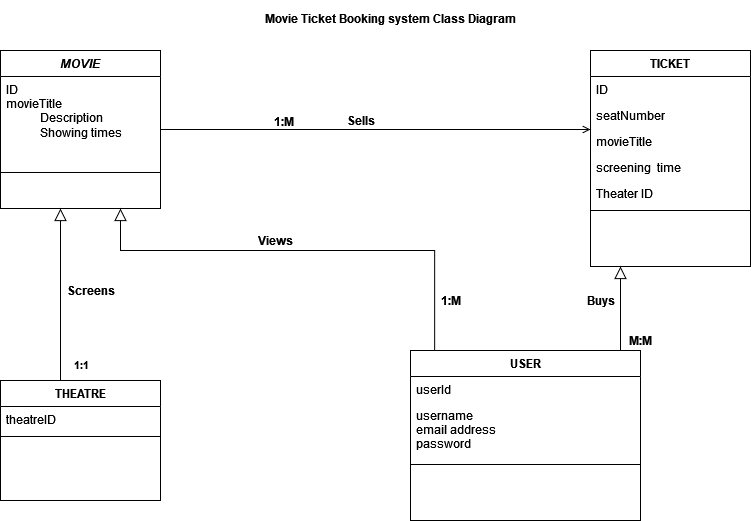

The diagram above was exported from draw.io. Its source (the exported page's mxGraphModel, read from the mxfile embedded in the PNG):
<mxGraphModel dx="1108" dy="1609" grid="1" gridSize="10" guides="1" tooltips="1" connect="1" arrows="1" fold="1" page="1" pageScale="1" pageWidth="827" pageHeight="1169" math="0" shadow="0">
  <root>
    <mxCell id="WIyWlLk6GJQsqaUBKTNV-0" />
    <mxCell id="WIyWlLk6GJQsqaUBKTNV-1" parent="WIyWlLk6GJQsqaUBKTNV-0" />
    <mxCell id="zkfFHV4jXpPFQw0GAbJ--0" value="MOVIE" style="swimlane;fontStyle=3;align=center;verticalAlign=top;childLayout=stackLayout;horizontal=1;startSize=26;horizontalStack=0;resizeParent=1;resizeLast=0;collapsible=1;marginBottom=0;rounded=0;shadow=0;strokeWidth=1;" parent="WIyWlLk6GJQsqaUBKTNV-1" vertex="1">
      <mxGeometry x="10" y="40" width="160" height="158" as="geometry">
        <mxRectangle x="220" y="100" width="160" height="26" as="alternateBounds" />
      </mxGeometry>
    </mxCell>
    <mxCell id="zkfFHV4jXpPFQw0GAbJ--1" value="ID" style="text;align=left;verticalAlign=top;spacingLeft=4;spacingRight=4;overflow=hidden;rotatable=0;points=[[0,0.5],[1,0.5]];portConstraint=eastwest;" parent="zkfFHV4jXpPFQw0GAbJ--0" vertex="1">
      <mxGeometry y="26" width="160" height="14" as="geometry" />
    </mxCell>
    <mxCell id="zkfFHV4jXpPFQw0GAbJ--2" value="movieTitle" style="text;align=left;verticalAlign=top;spacingLeft=4;spacingRight=4;overflow=hidden;rotatable=0;points=[[0,0.5],[1,0.5]];portConstraint=eastwest;rounded=0;shadow=0;html=0;" parent="zkfFHV4jXpPFQw0GAbJ--0" vertex="1">
      <mxGeometry y="40" width="160" height="20" as="geometry" />
    </mxCell>
    <mxCell id="iY2M_sRO4Jg7CK5DdMDJ-1" value="&lt;div align=&quot;left&quot;&gt;Description&lt;/div&gt;&lt;div&gt;Showing times&lt;br&gt;&lt;/div&gt;" style="text;html=1;align=center;verticalAlign=middle;resizable=0;points=[];autosize=1;strokeColor=none;fillColor=none;" vertex="1" parent="zkfFHV4jXpPFQw0GAbJ--0">
      <mxGeometry y="60" width="160" height="30" as="geometry" />
    </mxCell>
    <mxCell id="zkfFHV4jXpPFQw0GAbJ--4" value="" style="line;html=1;strokeWidth=1;align=left;verticalAlign=middle;spacingTop=-1;spacingLeft=3;spacingRight=3;rotatable=0;labelPosition=right;points=[];portConstraint=eastwest;" parent="zkfFHV4jXpPFQw0GAbJ--0" vertex="1">
      <mxGeometry y="90" width="160" height="64" as="geometry" />
    </mxCell>
    <mxCell id="zkfFHV4jXpPFQw0GAbJ--6" value="USER" style="swimlane;fontStyle=1;align=center;verticalAlign=top;childLayout=stackLayout;horizontal=1;startSize=26;horizontalStack=0;resizeParent=1;resizeLast=0;collapsible=1;marginBottom=0;rounded=0;shadow=0;strokeWidth=1;" parent="WIyWlLk6GJQsqaUBKTNV-1" vertex="1">
      <mxGeometry x="420" y="340" width="230" height="170" as="geometry">
        <mxRectangle x="130" y="380" width="160" height="26" as="alternateBounds" />
      </mxGeometry>
    </mxCell>
    <mxCell id="zkfFHV4jXpPFQw0GAbJ--7" value="userId" style="text;align=left;verticalAlign=top;spacingLeft=4;spacingRight=4;overflow=hidden;rotatable=0;points=[[0,0.5],[1,0.5]];portConstraint=eastwest;" parent="zkfFHV4jXpPFQw0GAbJ--6" vertex="1">
      <mxGeometry y="26" width="230" height="26" as="geometry" />
    </mxCell>
    <mxCell id="zkfFHV4jXpPFQw0GAbJ--8" value="username&#10;email address&#10;password&#10;&#10;" style="text;align=left;verticalAlign=top;spacingLeft=4;spacingRight=4;overflow=hidden;rotatable=0;points=[[0,0.5],[1,0.5]];portConstraint=eastwest;rounded=0;shadow=0;html=0;" parent="zkfFHV4jXpPFQw0GAbJ--6" vertex="1">
      <mxGeometry y="52" width="230" height="58" as="geometry" />
    </mxCell>
    <mxCell id="zkfFHV4jXpPFQw0GAbJ--9" value="" style="line;html=1;strokeWidth=1;align=left;verticalAlign=middle;spacingTop=-1;spacingLeft=3;spacingRight=3;rotatable=0;labelPosition=right;points=[];portConstraint=eastwest;" parent="zkfFHV4jXpPFQw0GAbJ--6" vertex="1">
      <mxGeometry y="110" width="230" height="8" as="geometry" />
    </mxCell>
    <mxCell id="zkfFHV4jXpPFQw0GAbJ--12" value="" style="endArrow=block;endSize=10;endFill=0;shadow=0;strokeWidth=1;rounded=0;edgeStyle=elbowEdgeStyle;elbow=vertical;startArrow=none;exitX=0.105;exitY=0;exitDx=0;exitDy=0;exitPerimeter=0;" parent="WIyWlLk6GJQsqaUBKTNV-1" source="zkfFHV4jXpPFQw0GAbJ--6" target="zkfFHV4jXpPFQw0GAbJ--0" edge="1">
      <mxGeometry width="160" relative="1" as="geometry">
        <mxPoint x="390" y="300" as="sourcePoint" />
        <mxPoint x="200" y="203" as="targetPoint" />
        <Array as="points">
          <mxPoint x="130" y="240" />
          <mxPoint x="350" y="260" />
          <mxPoint x="150" y="260" />
          <mxPoint x="380" y="310" />
          <mxPoint x="140" y="230" />
          <mxPoint x="390" y="270" />
        </Array>
      </mxGeometry>
    </mxCell>
    <mxCell id="zkfFHV4jXpPFQw0GAbJ--13" value="THEATRE" style="swimlane;fontStyle=1;align=center;verticalAlign=top;childLayout=stackLayout;horizontal=1;startSize=26;horizontalStack=0;resizeParent=1;resizeLast=0;collapsible=1;marginBottom=0;rounded=0;shadow=0;strokeWidth=1;" parent="WIyWlLk6GJQsqaUBKTNV-1" vertex="1">
      <mxGeometry x="10" y="370" width="160" height="120" as="geometry">
        <mxRectangle x="340" y="380" width="170" height="26" as="alternateBounds" />
      </mxGeometry>
    </mxCell>
    <mxCell id="zkfFHV4jXpPFQw0GAbJ--14" value="theatreID" style="text;align=left;verticalAlign=top;spacingLeft=4;spacingRight=4;overflow=hidden;rotatable=0;points=[[0,0.5],[1,0.5]];portConstraint=eastwest;" parent="zkfFHV4jXpPFQw0GAbJ--13" vertex="1">
      <mxGeometry y="26" width="160" height="26" as="geometry" />
    </mxCell>
    <mxCell id="zkfFHV4jXpPFQw0GAbJ--15" value="" style="line;html=1;strokeWidth=1;align=left;verticalAlign=middle;spacingTop=-1;spacingLeft=3;spacingRight=3;rotatable=0;labelPosition=right;points=[];portConstraint=eastwest;" parent="zkfFHV4jXpPFQw0GAbJ--13" vertex="1">
      <mxGeometry y="52" width="160" height="8" as="geometry" />
    </mxCell>
    <mxCell id="zkfFHV4jXpPFQw0GAbJ--16" value="" style="endArrow=block;endSize=10;endFill=0;shadow=0;strokeWidth=1;rounded=0;edgeStyle=elbowEdgeStyle;elbow=vertical;" parent="WIyWlLk6GJQsqaUBKTNV-1" source="zkfFHV4jXpPFQw0GAbJ--13" target="zkfFHV4jXpPFQw0GAbJ--0" edge="1">
      <mxGeometry width="160" relative="1" as="geometry">
        <mxPoint x="210" y="373" as="sourcePoint" />
        <mxPoint x="310" y="271" as="targetPoint" />
        <Array as="points">
          <mxPoint x="70" y="280" />
          <mxPoint x="120" y="280" />
          <mxPoint x="160" y="270" />
          <mxPoint x="120" y="300" />
        </Array>
      </mxGeometry>
    </mxCell>
    <mxCell id="iY2M_sRO4Jg7CK5DdMDJ-5" value="1:1" style="edgeLabel;html=1;align=center;verticalAlign=middle;resizable=0;points=[];fontStyle=1" vertex="1" connectable="0" parent="zkfFHV4jXpPFQw0GAbJ--16">
      <mxGeometry x="-0.8932" y="-5" relative="1" as="geometry">
        <mxPoint x="15" y="-8" as="offset" />
      </mxGeometry>
    </mxCell>
    <mxCell id="zkfFHV4jXpPFQw0GAbJ--17" value="TICKET" style="swimlane;fontStyle=1;align=center;verticalAlign=top;childLayout=stackLayout;horizontal=1;startSize=26;horizontalStack=0;resizeParent=1;resizeLast=0;collapsible=1;marginBottom=0;rounded=0;shadow=0;strokeWidth=1;" parent="WIyWlLk6GJQsqaUBKTNV-1" vertex="1">
      <mxGeometry x="600" y="40" width="160" height="216" as="geometry">
        <mxRectangle x="550" y="140" width="160" height="26" as="alternateBounds" />
      </mxGeometry>
    </mxCell>
    <mxCell id="zkfFHV4jXpPFQw0GAbJ--18" value="ID" style="text;align=left;verticalAlign=top;spacingLeft=4;spacingRight=4;overflow=hidden;rotatable=0;points=[[0,0.5],[1,0.5]];portConstraint=eastwest;" parent="zkfFHV4jXpPFQw0GAbJ--17" vertex="1">
      <mxGeometry y="26" width="160" height="26" as="geometry" />
    </mxCell>
    <mxCell id="zkfFHV4jXpPFQw0GAbJ--19" value="seatNumber" style="text;align=left;verticalAlign=top;spacingLeft=4;spacingRight=4;overflow=hidden;rotatable=0;points=[[0,0.5],[1,0.5]];portConstraint=eastwest;rounded=0;shadow=0;html=0;" parent="zkfFHV4jXpPFQw0GAbJ--17" vertex="1">
      <mxGeometry y="52" width="160" height="26" as="geometry" />
    </mxCell>
    <mxCell id="zkfFHV4jXpPFQw0GAbJ--20" value="movieTitle" style="text;align=left;verticalAlign=top;spacingLeft=4;spacingRight=4;overflow=hidden;rotatable=0;points=[[0,0.5],[1,0.5]];portConstraint=eastwest;rounded=0;shadow=0;html=0;" parent="zkfFHV4jXpPFQw0GAbJ--17" vertex="1">
      <mxGeometry y="78" width="160" height="26" as="geometry" />
    </mxCell>
    <mxCell id="zkfFHV4jXpPFQw0GAbJ--21" value="screening  time" style="text;align=left;verticalAlign=top;spacingLeft=4;spacingRight=4;overflow=hidden;rotatable=0;points=[[0,0.5],[1,0.5]];portConstraint=eastwest;rounded=0;shadow=0;html=0;" parent="zkfFHV4jXpPFQw0GAbJ--17" vertex="1">
      <mxGeometry y="104" width="160" height="26" as="geometry" />
    </mxCell>
    <mxCell id="zkfFHV4jXpPFQw0GAbJ--22" value="Theater ID" style="text;align=left;verticalAlign=top;spacingLeft=4;spacingRight=4;overflow=hidden;rotatable=0;points=[[0,0.5],[1,0.5]];portConstraint=eastwest;rounded=0;shadow=0;html=0;" parent="zkfFHV4jXpPFQw0GAbJ--17" vertex="1">
      <mxGeometry y="130" width="160" height="26" as="geometry" />
    </mxCell>
    <mxCell id="zkfFHV4jXpPFQw0GAbJ--23" value="" style="line;html=1;strokeWidth=1;align=left;verticalAlign=middle;spacingTop=-1;spacingLeft=3;spacingRight=3;rotatable=0;labelPosition=right;points=[];portConstraint=eastwest;" parent="zkfFHV4jXpPFQw0GAbJ--17" vertex="1">
      <mxGeometry y="156" width="160" height="8" as="geometry" />
    </mxCell>
    <mxCell id="zkfFHV4jXpPFQw0GAbJ--26" value="" style="endArrow=open;shadow=0;strokeWidth=1;rounded=0;endFill=1;edgeStyle=elbowEdgeStyle;elbow=vertical;" parent="WIyWlLk6GJQsqaUBKTNV-1" source="zkfFHV4jXpPFQw0GAbJ--0" target="zkfFHV4jXpPFQw0GAbJ--17" edge="1">
      <mxGeometry x="0.5" y="41" relative="1" as="geometry">
        <mxPoint x="380" y="192" as="sourcePoint" />
        <mxPoint x="540" y="192" as="targetPoint" />
        <mxPoint x="-40" y="32" as="offset" />
      </mxGeometry>
    </mxCell>
    <mxCell id="zkfFHV4jXpPFQw0GAbJ--27" value="" style="resizable=0;align=left;verticalAlign=bottom;labelBackgroundColor=none;fontSize=12;" parent="zkfFHV4jXpPFQw0GAbJ--26" connectable="0" vertex="1">
      <mxGeometry x="-1" relative="1" as="geometry">
        <mxPoint x="-30" y="4" as="offset" />
      </mxGeometry>
    </mxCell>
    <mxCell id="zkfFHV4jXpPFQw0GAbJ--29" value="1:M" style="text;html=1;resizable=0;points=[];;align=center;verticalAlign=middle;labelBackgroundColor=none;rounded=0;shadow=0;strokeWidth=1;fontSize=12;fontStyle=1" parent="zkfFHV4jXpPFQw0GAbJ--26" vertex="1" connectable="0">
      <mxGeometry x="0.5" y="49" relative="1" as="geometry">
        <mxPoint x="-201" y="40" as="offset" />
      </mxGeometry>
    </mxCell>
    <mxCell id="iY2M_sRO4Jg7CK5DdMDJ-3" value="1:M" style="text;html=1;align=center;verticalAlign=middle;resizable=0;points=[];autosize=1;strokeColor=none;fillColor=none;fontStyle=1" vertex="1" parent="WIyWlLk6GJQsqaUBKTNV-1">
      <mxGeometry x="440" y="280" width="40" height="20" as="geometry" />
    </mxCell>
    <mxCell id="iY2M_sRO4Jg7CK5DdMDJ-6" value="&lt;b&gt;Screens&lt;/b&gt;" style="text;html=1;align=center;verticalAlign=middle;resizable=0;points=[];autosize=1;strokeColor=none;fillColor=none;" vertex="1" parent="WIyWlLk6GJQsqaUBKTNV-1">
      <mxGeometry x="70" y="270" width="60" height="20" as="geometry" />
    </mxCell>
    <mxCell id="iY2M_sRO4Jg7CK5DdMDJ-7" value="&lt;b&gt;Sells&lt;/b&gt;" style="text;html=1;align=center;verticalAlign=middle;resizable=0;points=[];autosize=1;strokeColor=none;fillColor=none;" vertex="1" parent="WIyWlLk6GJQsqaUBKTNV-1">
      <mxGeometry x="350" y="100" width="40" height="20" as="geometry" />
    </mxCell>
    <mxCell id="iY2M_sRO4Jg7CK5DdMDJ-11" value="&lt;p&gt;&lt;b&gt;Movie Ticket Booking system Class Diagram &lt;/b&gt;&lt;br&gt;&lt;/p&gt;" style="text;html=1;strokeColor=none;fillColor=none;spacing=5;spacingTop=-20;whiteSpace=wrap;overflow=hidden;rounded=0;" vertex="1" parent="WIyWlLk6GJQsqaUBKTNV-1">
      <mxGeometry x="270" width="275" height="40" as="geometry" />
    </mxCell>
    <mxCell id="iY2M_sRO4Jg7CK5DdMDJ-16" value="" style="endArrow=block;endSize=10;endFill=0;shadow=0;strokeWidth=1;rounded=0;edgeStyle=elbowEdgeStyle;elbow=vertical;" edge="1" parent="WIyWlLk6GJQsqaUBKTNV-1">
      <mxGeometry width="160" relative="1" as="geometry">
        <mxPoint x="630" y="340" as="sourcePoint" />
        <mxPoint x="630" y="256" as="targetPoint" />
        <Array as="points">
          <mxPoint x="630" y="316" />
          <mxPoint x="680" y="328" />
          <mxPoint x="720" y="318" />
          <mxPoint x="680" y="348" />
        </Array>
      </mxGeometry>
    </mxCell>
    <mxCell id="iY2M_sRO4Jg7CK5DdMDJ-19" value="&lt;b&gt;Views&lt;/b&gt;" style="text;html=1;align=center;verticalAlign=middle;resizable=0;points=[];autosize=1;strokeColor=none;fillColor=none;" vertex="1" parent="WIyWlLk6GJQsqaUBKTNV-1">
      <mxGeometry x="260" y="220" width="50" height="20" as="geometry" />
    </mxCell>
    <mxCell id="iY2M_sRO4Jg7CK5DdMDJ-20" value="&lt;b&gt;M:M&lt;/b&gt;" style="text;html=1;align=center;verticalAlign=middle;resizable=0;points=[];autosize=1;strokeColor=none;fillColor=none;" vertex="1" parent="WIyWlLk6GJQsqaUBKTNV-1">
      <mxGeometry x="630" y="320" width="40" height="20" as="geometry" />
    </mxCell>
    <mxCell id="iY2M_sRO4Jg7CK5DdMDJ-21" value="&lt;b&gt;Buys&lt;/b&gt;" style="text;html=1;align=center;verticalAlign=middle;resizable=0;points=[];autosize=1;strokeColor=none;fillColor=none;" vertex="1" parent="WIyWlLk6GJQsqaUBKTNV-1">
      <mxGeometry x="590" y="280" width="40" height="20" as="geometry" />
    </mxCell>
  </root>
</mxGraphModel>